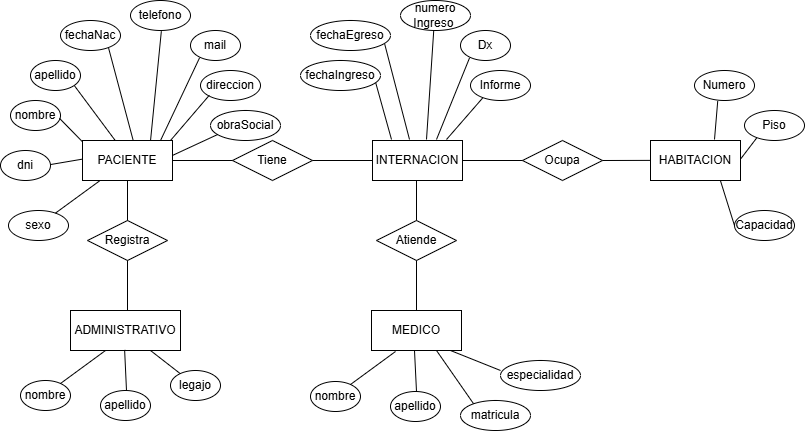

The diagram above was exported from draw.io. Its source (the exported page's mxGraphModel, read from the mxfile embedded in the PNG):
<mxGraphModel dx="1111" dy="465" grid="1" gridSize="10" guides="0" tooltips="1" connect="0" arrows="0" fold="1" page="1" pageScale="1" pageWidth="827" pageHeight="1169" math="0" shadow="0">
  <root>
    <mxCell id="0" />
    <mxCell id="1" parent="0" />
    <mxCell id="VUSeeD4ND8PJ7Rkgn92f-1" value="PACIENTE" style="rounded=0;whiteSpace=wrap;html=1;" parent="1" vertex="1">
      <mxGeometry x="92" y="190" width="90" height="40" as="geometry" />
    </mxCell>
    <mxCell id="3nmt7z15WM5bw0n6Wl1P-1" value="Tiene" style="rhombus;whiteSpace=wrap;html=1;" parent="1" vertex="1">
      <mxGeometry x="242" y="190" width="80" height="40" as="geometry" />
    </mxCell>
    <mxCell id="3nmt7z15WM5bw0n6Wl1P-2" value="INTERNACION" style="rounded=0;whiteSpace=wrap;html=1;" parent="1" vertex="1">
      <mxGeometry x="382" y="190" width="90" height="40" as="geometry" />
    </mxCell>
    <mxCell id="3nmt7z15WM5bw0n6Wl1P-3" value="HABITACION" style="rounded=0;whiteSpace=wrap;html=1;" parent="1" vertex="1">
      <mxGeometry x="660" y="190" width="90" height="40" as="geometry" />
    </mxCell>
    <mxCell id="3nmt7z15WM5bw0n6Wl1P-4" value="Ocupa" style="rhombus;whiteSpace=wrap;html=1;" parent="1" vertex="1">
      <mxGeometry x="532" y="190" width="80" height="40" as="geometry" />
    </mxCell>
    <mxCell id="3nmt7z15WM5bw0n6Wl1P-5" value="Atiende" style="rhombus;whiteSpace=wrap;html=1;" parent="1" vertex="1">
      <mxGeometry x="386" y="270" width="80" height="40" as="geometry" />
    </mxCell>
    <mxCell id="3nmt7z15WM5bw0n6Wl1P-6" value="MEDICO" style="rounded=0;whiteSpace=wrap;html=1;" parent="1" vertex="1">
      <mxGeometry x="381" y="360" width="90" height="40" as="geometry" />
    </mxCell>
    <mxCell id="3nmt7z15WM5bw0n6Wl1P-7" value="Registra" style="rhombus;whiteSpace=wrap;html=1;" parent="1" vertex="1">
      <mxGeometry x="97" y="270" width="80" height="40" as="geometry" />
    </mxCell>
    <mxCell id="3nmt7z15WM5bw0n6Wl1P-8" value="ADMINISTRATIVO" style="rounded=0;whiteSpace=wrap;html=1;" parent="1" vertex="1">
      <mxGeometry x="80" y="360" width="110" height="40" as="geometry" />
    </mxCell>
    <mxCell id="3nmt7z15WM5bw0n6Wl1P-13" value="" style="endArrow=none;html=1;rounded=0;exitX=0.999;exitY=0.5;exitDx=0;exitDy=0;exitPerimeter=0;" parent="1" source="VUSeeD4ND8PJ7Rkgn92f-1" edge="1">
      <mxGeometry width="50" height="50" relative="1" as="geometry">
        <mxPoint x="192" y="260" as="sourcePoint" />
        <mxPoint x="242" y="210" as="targetPoint" />
      </mxGeometry>
    </mxCell>
    <mxCell id="3nmt7z15WM5bw0n6Wl1P-14" value="" style="endArrow=none;html=1;rounded=0;exitX=0.999;exitY=0.5;exitDx=0;exitDy=0;exitPerimeter=0;" parent="1" edge="1">
      <mxGeometry width="50" height="50" relative="1" as="geometry">
        <mxPoint x="322" y="210" as="sourcePoint" />
        <mxPoint x="382" y="210" as="targetPoint" />
      </mxGeometry>
    </mxCell>
    <mxCell id="3nmt7z15WM5bw0n6Wl1P-15" value="" style="endArrow=none;html=1;rounded=0;exitX=0.999;exitY=0.5;exitDx=0;exitDy=0;exitPerimeter=0;" parent="1" edge="1">
      <mxGeometry width="50" height="50" relative="1" as="geometry">
        <mxPoint x="472" y="210" as="sourcePoint" />
        <mxPoint x="532" y="210" as="targetPoint" />
      </mxGeometry>
    </mxCell>
    <mxCell id="3nmt7z15WM5bw0n6Wl1P-16" value="" style="endArrow=none;html=1;rounded=0;" parent="1" edge="1">
      <mxGeometry width="50" height="50" relative="1" as="geometry">
        <mxPoint x="137" y="270" as="sourcePoint" />
        <mxPoint x="137" y="230" as="targetPoint" />
      </mxGeometry>
    </mxCell>
    <mxCell id="3nmt7z15WM5bw0n6Wl1P-17" value="" style="endArrow=none;html=1;rounded=0;" parent="1" edge="1">
      <mxGeometry width="50" height="50" relative="1" as="geometry">
        <mxPoint x="426" y="270" as="sourcePoint" />
        <mxPoint x="426" y="230" as="targetPoint" />
      </mxGeometry>
    </mxCell>
    <mxCell id="3nmt7z15WM5bw0n6Wl1P-18" value="" style="endArrow=none;html=1;rounded=0;" parent="1" edge="1">
      <mxGeometry width="50" height="50" relative="1" as="geometry">
        <mxPoint x="426" y="360" as="sourcePoint" />
        <mxPoint x="426" y="310" as="targetPoint" />
      </mxGeometry>
    </mxCell>
    <mxCell id="3nmt7z15WM5bw0n6Wl1P-19" value="" style="endArrow=none;html=1;rounded=0;" parent="1" edge="1">
      <mxGeometry width="50" height="50" relative="1" as="geometry">
        <mxPoint x="137" y="360" as="sourcePoint" />
        <mxPoint x="137" y="310" as="targetPoint" />
      </mxGeometry>
    </mxCell>
    <mxCell id="3nmt7z15WM5bw0n6Wl1P-20" value="" style="endArrow=none;html=1;rounded=0;exitX=0.999;exitY=0.5;exitDx=0;exitDy=0;exitPerimeter=0;entryX=0.002;entryY=0.497;entryDx=0;entryDy=0;entryPerimeter=0;" parent="1" target="3nmt7z15WM5bw0n6Wl1P-3" edge="1">
      <mxGeometry width="50" height="50" relative="1" as="geometry">
        <mxPoint x="612" y="210" as="sourcePoint" />
        <mxPoint x="672" y="210" as="targetPoint" />
      </mxGeometry>
    </mxCell>
    <mxCell id="3nmt7z15WM5bw0n6Wl1P-22" value="dni" style="ellipse;whiteSpace=wrap;html=1;" parent="1" vertex="1">
      <mxGeometry x="10" y="200" width="50" height="30" as="geometry" />
    </mxCell>
    <mxCell id="3nmt7z15WM5bw0n6Wl1P-28" value="nombre" style="ellipse;whiteSpace=wrap;html=1;" parent="1" vertex="1">
      <mxGeometry x="20" y="150" width="50" height="30" as="geometry" />
    </mxCell>
    <mxCell id="3nmt7z15WM5bw0n6Wl1P-29" value="apellido" style="ellipse;whiteSpace=wrap;html=1;" parent="1" vertex="1">
      <mxGeometry x="40" y="110" width="50" height="30" as="geometry" />
    </mxCell>
    <mxCell id="3nmt7z15WM5bw0n6Wl1P-30" value="fechaNac" style="ellipse;whiteSpace=wrap;html=1;" parent="1" vertex="1">
      <mxGeometry x="70" y="70" width="60" height="30" as="geometry" />
    </mxCell>
    <mxCell id="3nmt7z15WM5bw0n6Wl1P-31" value="telefono" style="ellipse;whiteSpace=wrap;html=1;" parent="1" vertex="1">
      <mxGeometry x="140" y="50" width="60" height="30" as="geometry" />
    </mxCell>
    <mxCell id="3nmt7z15WM5bw0n6Wl1P-32" value="direccion" style="ellipse;whiteSpace=wrap;html=1;" parent="1" vertex="1">
      <mxGeometry x="210" y="120" width="60" height="30" as="geometry" />
    </mxCell>
    <mxCell id="3nmt7z15WM5bw0n6Wl1P-33" value="obraSocial" style="ellipse;whiteSpace=wrap;html=1;" parent="1" vertex="1">
      <mxGeometry x="220" y="160" width="70" height="30" as="geometry" />
    </mxCell>
    <mxCell id="3nmt7z15WM5bw0n6Wl1P-34" value="mail" style="ellipse;whiteSpace=wrap;html=1;" parent="1" vertex="1">
      <mxGeometry x="200" y="80" width="50" height="30" as="geometry" />
    </mxCell>
    <mxCell id="3nmt7z15WM5bw0n6Wl1P-36" value="" style="endArrow=none;html=1;rounded=0;entryX=0.146;entryY=0.827;entryDx=0;entryDy=0;entryPerimeter=0;" parent="1" target="3nmt7z15WM5bw0n6Wl1P-32" edge="1">
      <mxGeometry width="50" height="50" relative="1" as="geometry">
        <mxPoint x="180" y="190" as="sourcePoint" />
        <mxPoint x="230" y="140" as="targetPoint" />
      </mxGeometry>
    </mxCell>
    <mxCell id="3nmt7z15WM5bw0n6Wl1P-37" value="" style="endArrow=none;html=1;rounded=0;entryX=0.182;entryY=0.909;entryDx=0;entryDy=0;entryPerimeter=0;exitX=0.867;exitY=0;exitDx=0;exitDy=0;exitPerimeter=0;" parent="1" source="VUSeeD4ND8PJ7Rkgn92f-1" target="3nmt7z15WM5bw0n6Wl1P-34" edge="1">
      <mxGeometry width="50" height="50" relative="1" as="geometry">
        <mxPoint x="150" y="190" as="sourcePoint" />
        <mxPoint x="182" y="140" as="targetPoint" />
      </mxGeometry>
    </mxCell>
    <mxCell id="3nmt7z15WM5bw0n6Wl1P-38" value="" style="endArrow=none;html=1;rounded=0;entryX=0.514;entryY=1.025;entryDx=0;entryDy=0;entryPerimeter=0;exitX=0.756;exitY=0;exitDx=0;exitDy=0;exitPerimeter=0;" parent="1" source="VUSeeD4ND8PJ7Rkgn92f-1" target="3nmt7z15WM5bw0n6Wl1P-31" edge="1">
      <mxGeometry width="50" height="50" relative="1" as="geometry">
        <mxPoint x="150" y="140" as="sourcePoint" />
        <mxPoint x="182" y="90" as="targetPoint" />
      </mxGeometry>
    </mxCell>
    <mxCell id="3nmt7z15WM5bw0n6Wl1P-39" value="" style="endArrow=none;html=1;rounded=0;entryX=0.802;entryY=0.923;entryDx=0;entryDy=0;entryPerimeter=0;exitX=0.563;exitY=-0.003;exitDx=0;exitDy=0;exitPerimeter=0;" parent="1" source="VUSeeD4ND8PJ7Rkgn92f-1" target="3nmt7z15WM5bw0n6Wl1P-30" edge="1">
      <mxGeometry width="50" height="50" relative="1" as="geometry">
        <mxPoint x="130" y="190" as="sourcePoint" />
        <mxPoint x="162" y="140" as="targetPoint" />
      </mxGeometry>
    </mxCell>
    <mxCell id="3nmt7z15WM5bw0n6Wl1P-40" value="" style="endArrow=none;html=1;rounded=0;entryX=0.097;entryY=0.806;entryDx=0;entryDy=0;entryPerimeter=0;exitX=1.003;exitY=0.37;exitDx=0;exitDy=0;exitPerimeter=0;" parent="1" source="VUSeeD4ND8PJ7Rkgn92f-1" target="3nmt7z15WM5bw0n6Wl1P-33" edge="1">
      <mxGeometry width="50" height="50" relative="1" as="geometry">
        <mxPoint x="200" y="240" as="sourcePoint" />
        <mxPoint x="232" y="190" as="targetPoint" />
      </mxGeometry>
    </mxCell>
    <mxCell id="3nmt7z15WM5bw0n6Wl1P-41" value="" style="endArrow=none;html=1;rounded=0;entryX=0.876;entryY=0.835;entryDx=0;entryDy=0;entryPerimeter=0;exitX=0.364;exitY=0.001;exitDx=0;exitDy=0;exitPerimeter=0;" parent="1" source="VUSeeD4ND8PJ7Rkgn92f-1" target="3nmt7z15WM5bw0n6Wl1P-29" edge="1">
      <mxGeometry width="50" height="50" relative="1" as="geometry">
        <mxPoint x="100" y="200" as="sourcePoint" />
        <mxPoint x="132" y="150" as="targetPoint" />
      </mxGeometry>
    </mxCell>
    <mxCell id="3nmt7z15WM5bw0n6Wl1P-42" value="" style="endArrow=none;html=1;rounded=0;entryX=0.98;entryY=0.594;entryDx=0;entryDy=0;entryPerimeter=0;exitX=0.001;exitY=0.035;exitDx=0;exitDy=0;exitPerimeter=0;" parent="1" source="VUSeeD4ND8PJ7Rkgn92f-1" target="3nmt7z15WM5bw0n6Wl1P-28" edge="1">
      <mxGeometry width="50" height="50" relative="1" as="geometry">
        <mxPoint x="80" y="220" as="sourcePoint" />
        <mxPoint x="112" y="170" as="targetPoint" />
      </mxGeometry>
    </mxCell>
    <mxCell id="3nmt7z15WM5bw0n6Wl1P-43" value="" style="endArrow=none;html=1;rounded=0;exitX=0.998;exitY=0.469;exitDx=0;exitDy=0;exitPerimeter=0;entryX=-0.004;entryY=0.467;entryDx=0;entryDy=0;entryPerimeter=0;" parent="1" source="3nmt7z15WM5bw0n6Wl1P-22" target="VUSeeD4ND8PJ7Rkgn92f-1" edge="1">
      <mxGeometry width="50" height="50" relative="1" as="geometry">
        <mxPoint x="70" y="260" as="sourcePoint" />
        <mxPoint x="90" y="210" as="targetPoint" />
      </mxGeometry>
    </mxCell>
    <mxCell id="3nmt7z15WM5bw0n6Wl1P-44" value="fechaIngreso" style="ellipse;whiteSpace=wrap;html=1;" parent="1" vertex="1">
      <mxGeometry x="310" y="110" width="80" height="30" as="geometry" />
    </mxCell>
    <mxCell id="3nmt7z15WM5bw0n6Wl1P-45" value="fechaEgreso" style="ellipse;whiteSpace=wrap;html=1;" parent="1" vertex="1">
      <mxGeometry x="320" y="70" width="80" height="30" as="geometry" />
    </mxCell>
    <mxCell id="3nmt7z15WM5bw0n6Wl1P-46" value="numero Ingreso&amp;nbsp;" style="ellipse;whiteSpace=wrap;html=1;" parent="1" vertex="1">
      <mxGeometry x="410" y="50" width="70" height="30" as="geometry" />
    </mxCell>
    <mxCell id="3nmt7z15WM5bw0n6Wl1P-47" value="Informe" style="ellipse;whiteSpace=wrap;html=1;" parent="1" vertex="1">
      <mxGeometry x="480" y="120" width="60" height="30" as="geometry" />
    </mxCell>
    <mxCell id="3nmt7z15WM5bw0n6Wl1P-49" value="" style="endArrow=none;html=1;rounded=0;entryX=0.204;entryY=0.913;entryDx=0;entryDy=0;entryPerimeter=0;" parent="1" target="3nmt7z15WM5bw0n6Wl1P-47" edge="1">
      <mxGeometry width="50" height="50" relative="1" as="geometry">
        <mxPoint x="456" y="189" as="sourcePoint" />
        <mxPoint x="490" y="150" as="targetPoint" />
      </mxGeometry>
    </mxCell>
    <mxCell id="3nmt7z15WM5bw0n6Wl1P-51" value="" style="endArrow=none;html=1;rounded=0;exitX=0.756;exitY=0;exitDx=0;exitDy=0;exitPerimeter=0;entryX=0.475;entryY=0.993;entryDx=0;entryDy=0;entryPerimeter=0;" parent="1" target="3nmt7z15WM5bw0n6Wl1P-46" edge="1">
      <mxGeometry width="50" height="50" relative="1" as="geometry">
        <mxPoint x="436" y="189" as="sourcePoint" />
        <mxPoint x="440" y="81" as="targetPoint" />
      </mxGeometry>
    </mxCell>
    <mxCell id="3nmt7z15WM5bw0n6Wl1P-52" value="" style="endArrow=none;html=1;rounded=0;entryX=0.928;entryY=0.791;entryDx=0;entryDy=0;entryPerimeter=0;exitX=0.563;exitY=-0.003;exitDx=0;exitDy=0;exitPerimeter=0;" parent="1" target="3nmt7z15WM5bw0n6Wl1P-45" edge="1">
      <mxGeometry width="50" height="50" relative="1" as="geometry">
        <mxPoint x="419" y="189" as="sourcePoint" />
        <mxPoint x="394" y="97" as="targetPoint" />
      </mxGeometry>
    </mxCell>
    <mxCell id="3nmt7z15WM5bw0n6Wl1P-53" value="" style="endArrow=none;html=1;rounded=0;entryX=0.94;entryY=0.741;entryDx=0;entryDy=0;entryPerimeter=0;exitX=0.364;exitY=0.001;exitDx=0;exitDy=0;exitPerimeter=0;" parent="1" target="3nmt7z15WM5bw0n6Wl1P-44" edge="1">
      <mxGeometry width="50" height="50" relative="1" as="geometry">
        <mxPoint x="401" y="189" as="sourcePoint" />
        <mxPoint x="360" y="134" as="targetPoint" />
      </mxGeometry>
    </mxCell>
    <mxCell id="3nmt7z15WM5bw0n6Wl1P-54" value="" style="endArrow=none;html=1;rounded=0;entryX=0.182;entryY=0.909;entryDx=0;entryDy=0;entryPerimeter=0;exitX=0.867;exitY=0;exitDx=0;exitDy=0;exitPerimeter=0;" parent="1" target="3nmt7z15WM5bw0n6Wl1P-48" edge="1">
      <mxGeometry width="50" height="50" relative="1" as="geometry">
        <mxPoint x="446" y="189" as="sourcePoint" />
        <mxPoint x="485" y="106" as="targetPoint" />
      </mxGeometry>
    </mxCell>
    <mxCell id="3nmt7z15WM5bw0n6Wl1P-48" value="Dx" style="ellipse;whiteSpace=wrap;html=1;" parent="1" vertex="1">
      <mxGeometry x="470" y="80" width="50" height="30" as="geometry" />
    </mxCell>
    <mxCell id="3nmt7z15WM5bw0n6Wl1P-55" value="Piso" style="ellipse;whiteSpace=wrap;html=1;" parent="1" vertex="1">
      <mxGeometry x="754" y="160" width="60" height="30" as="geometry" />
    </mxCell>
    <mxCell id="3nmt7z15WM5bw0n6Wl1P-56" value="" style="endArrow=none;html=1;rounded=0;entryX=0.204;entryY=0.913;entryDx=0;entryDy=0;entryPerimeter=0;exitX=0.998;exitY=0.472;exitDx=0;exitDy=0;exitPerimeter=0;" parent="1" source="3nmt7z15WM5bw0n6Wl1P-3" target="3nmt7z15WM5bw0n6Wl1P-55" edge="1">
      <mxGeometry width="50" height="50" relative="1" as="geometry">
        <mxPoint x="754" y="209" as="sourcePoint" />
        <mxPoint x="788" y="170" as="targetPoint" />
      </mxGeometry>
    </mxCell>
    <mxCell id="3nmt7z15WM5bw0n6Wl1P-57" value="Numero" style="ellipse;whiteSpace=wrap;html=1;" parent="1" vertex="1">
      <mxGeometry x="704" y="120" width="60" height="30" as="geometry" />
    </mxCell>
    <mxCell id="3nmt7z15WM5bw0n6Wl1P-58" value="" style="endArrow=none;html=1;rounded=0;entryX=0.387;entryY=1.02;entryDx=0;entryDy=0;entryPerimeter=0;exitX=0.998;exitY=0.472;exitDx=0;exitDy=0;exitPerimeter=0;" parent="1" target="3nmt7z15WM5bw0n6Wl1P-57" edge="1">
      <mxGeometry width="50" height="50" relative="1" as="geometry">
        <mxPoint x="724" y="189" as="sourcePoint" />
        <mxPoint x="762" y="150" as="targetPoint" />
      </mxGeometry>
    </mxCell>
    <mxCell id="3nmt7z15WM5bw0n6Wl1P-59" value="Capacidad" style="ellipse;whiteSpace=wrap;html=1;" parent="1" vertex="1">
      <mxGeometry x="744" y="260" width="60" height="30" as="geometry" />
    </mxCell>
    <mxCell id="3nmt7z15WM5bw0n6Wl1P-60" value="" style="endArrow=none;html=1;rounded=0;entryX=-0.003;entryY=0.484;entryDx=0;entryDy=0;entryPerimeter=0;exitX=0.777;exitY=1.003;exitDx=0;exitDy=0;exitPerimeter=0;" parent="1" source="3nmt7z15WM5bw0n6Wl1P-3" target="3nmt7z15WM5bw0n6Wl1P-59" edge="1">
      <mxGeometry width="50" height="50" relative="1" as="geometry">
        <mxPoint x="744" y="329" as="sourcePoint" />
        <mxPoint x="782" y="290" as="targetPoint" />
      </mxGeometry>
    </mxCell>
    <mxCell id="3nmt7z15WM5bw0n6Wl1P-61" value="sexo" style="ellipse;whiteSpace=wrap;html=1;" parent="1" vertex="1">
      <mxGeometry x="18" y="260" width="60" height="30" as="geometry" />
    </mxCell>
    <mxCell id="3nmt7z15WM5bw0n6Wl1P-62" value="" style="endArrow=none;html=1;rounded=0;" parent="1" source="VUSeeD4ND8PJ7Rkgn92f-1" target="3nmt7z15WM5bw0n6Wl1P-61" edge="1">
      <mxGeometry width="50" height="50" relative="1" as="geometry">
        <mxPoint x="-10" y="329" as="sourcePoint" />
        <mxPoint x="28" y="290" as="targetPoint" />
      </mxGeometry>
    </mxCell>
    <mxCell id="3nmt7z15WM5bw0n6Wl1P-63" value="legajo" style="ellipse;whiteSpace=wrap;html=1;" parent="1" vertex="1">
      <mxGeometry x="180" y="420" width="50" height="30" as="geometry" />
    </mxCell>
    <mxCell id="3nmt7z15WM5bw0n6Wl1P-64" value="nombre" style="ellipse;whiteSpace=wrap;html=1;" parent="1" vertex="1">
      <mxGeometry x="30" y="430" width="50" height="30" as="geometry" />
    </mxCell>
    <mxCell id="3nmt7z15WM5bw0n6Wl1P-65" value="apellido" style="ellipse;whiteSpace=wrap;html=1;" parent="1" vertex="1">
      <mxGeometry x="110" y="440" width="50" height="30" as="geometry" />
    </mxCell>
    <mxCell id="3nmt7z15WM5bw0n6Wl1P-68" value="" style="endArrow=none;html=1;rounded=0;" parent="1" edge="1">
      <mxGeometry width="50" height="50" relative="1" as="geometry">
        <mxPoint x="115" y="400" as="sourcePoint" />
        <mxPoint x="70" y="433" as="targetPoint" />
      </mxGeometry>
    </mxCell>
    <mxCell id="3nmt7z15WM5bw0n6Wl1P-69" value="" style="endArrow=none;html=1;rounded=0;exitX=0.492;exitY=0.985;exitDx=0;exitDy=0;exitPerimeter=0;entryX=0.52;entryY=0.005;entryDx=0;entryDy=0;entryPerimeter=0;" parent="1" source="3nmt7z15WM5bw0n6Wl1P-8" target="3nmt7z15WM5bw0n6Wl1P-65" edge="1">
      <mxGeometry width="50" height="50" relative="1" as="geometry">
        <mxPoint x="195" y="420" as="sourcePoint" />
        <mxPoint x="150" y="453" as="targetPoint" />
      </mxGeometry>
    </mxCell>
    <mxCell id="3nmt7z15WM5bw0n6Wl1P-70" value="" style="endArrow=none;html=1;rounded=0;exitX=0.492;exitY=0.985;exitDx=0;exitDy=0;exitPerimeter=0;" parent="1" target="3nmt7z15WM5bw0n6Wl1P-63" edge="1">
      <mxGeometry width="50" height="50" relative="1" as="geometry">
        <mxPoint x="160" y="400" as="sourcePoint" />
        <mxPoint x="162" y="441" as="targetPoint" />
      </mxGeometry>
    </mxCell>
    <mxCell id="3nmt7z15WM5bw0n6Wl1P-71" value="matricula" style="ellipse;whiteSpace=wrap;html=1;" parent="1" vertex="1">
      <mxGeometry x="470" y="450" width="70" height="30" as="geometry" />
    </mxCell>
    <mxCell id="3nmt7z15WM5bw0n6Wl1P-72" value="nombre" style="ellipse;whiteSpace=wrap;html=1;" parent="1" vertex="1">
      <mxGeometry x="320" y="431" width="50" height="30" as="geometry" />
    </mxCell>
    <mxCell id="3nmt7z15WM5bw0n6Wl1P-73" value="apellido" style="ellipse;whiteSpace=wrap;html=1;" parent="1" vertex="1">
      <mxGeometry x="400" y="441" width="50" height="30" as="geometry" />
    </mxCell>
    <mxCell id="3nmt7z15WM5bw0n6Wl1P-74" value="" style="endArrow=none;html=1;rounded=0;" parent="1" edge="1">
      <mxGeometry width="50" height="50" relative="1" as="geometry">
        <mxPoint x="405" y="401" as="sourcePoint" />
        <mxPoint x="360" y="434" as="targetPoint" />
      </mxGeometry>
    </mxCell>
    <mxCell id="3nmt7z15WM5bw0n6Wl1P-75" value="" style="endArrow=none;html=1;rounded=0;exitX=0.492;exitY=0.985;exitDx=0;exitDy=0;exitPerimeter=0;entryX=0.52;entryY=0.005;entryDx=0;entryDy=0;entryPerimeter=0;" parent="1" target="3nmt7z15WM5bw0n6Wl1P-73" edge="1">
      <mxGeometry width="50" height="50" relative="1" as="geometry">
        <mxPoint x="424" y="400" as="sourcePoint" />
        <mxPoint x="440" y="454" as="targetPoint" />
      </mxGeometry>
    </mxCell>
    <mxCell id="3nmt7z15WM5bw0n6Wl1P-76" value="" style="endArrow=none;html=1;rounded=0;exitX=0.724;exitY=1.006;exitDx=0;exitDy=0;exitPerimeter=0;entryX=0.186;entryY=0.106;entryDx=0;entryDy=0;entryPerimeter=0;" parent="1" source="3nmt7z15WM5bw0n6Wl1P-6" target="3nmt7z15WM5bw0n6Wl1P-71" edge="1">
      <mxGeometry width="50" height="50" relative="1" as="geometry">
        <mxPoint x="450" y="401" as="sourcePoint" />
        <mxPoint x="480" y="424" as="targetPoint" />
      </mxGeometry>
    </mxCell>
    <mxCell id="3nmt7z15WM5bw0n6Wl1P-77" value="especialidad" style="ellipse;whiteSpace=wrap;html=1;" parent="1" vertex="1">
      <mxGeometry x="510" y="410" width="80" height="30" as="geometry" />
    </mxCell>
    <mxCell id="3nmt7z15WM5bw0n6Wl1P-78" value="" style="endArrow=none;html=1;rounded=0;exitX=0.492;exitY=0.985;exitDx=0;exitDy=0;exitPerimeter=0;entryX=0;entryY=0.333;entryDx=0;entryDy=0;entryPerimeter=0;" parent="1" target="3nmt7z15WM5bw0n6Wl1P-77" edge="1">
      <mxGeometry width="50" height="50" relative="1" as="geometry">
        <mxPoint x="460" y="400" as="sourcePoint" />
        <mxPoint x="493" y="452" as="targetPoint" />
      </mxGeometry>
    </mxCell>
  </root>
</mxGraphModel>